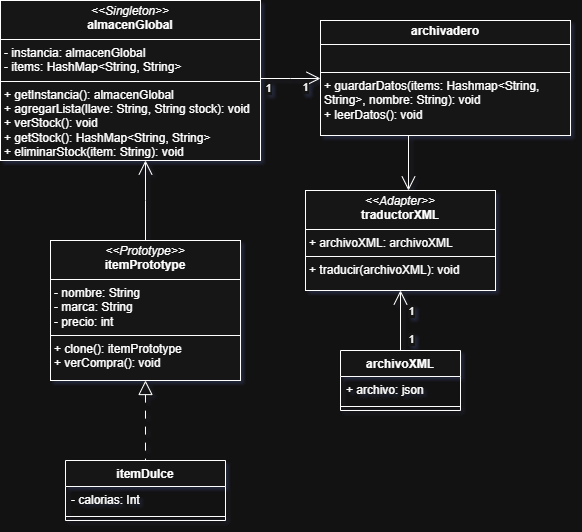

The diagram above was exported from draw.io. Its source (the exported page's mxGraphModel, read from the mxfile embedded in the PNG):
<mxGraphModel dx="1323" dy="804" grid="1" gridSize="10" guides="1" tooltips="1" connect="1" arrows="1" fold="1" page="1" pageScale="1" pageWidth="827" pageHeight="1169" math="0" shadow="0">
  <root>
    <mxCell id="0" />
    <mxCell id="1" parent="0" />
    <mxCell id="DzD1fSjtfrOKbrPc42v1-1" value="&lt;p style=&quot;margin:0px;margin-top:4px;text-align:center;&quot;&gt;&lt;i&gt;&amp;lt;&amp;lt;Adapter&amp;gt;&amp;gt;&lt;/i&gt;&lt;br&gt;&lt;b&gt;traductorXML&lt;/b&gt;&lt;/p&gt;&lt;hr size=&quot;1&quot; style=&quot;border-style:solid;&quot;&gt;&lt;p style=&quot;margin:0px;margin-left:4px;&quot;&gt;+ archivoXML: archivoXML&lt;br&gt;&lt;/p&gt;&lt;hr size=&quot;1&quot; style=&quot;border-style:solid;&quot;&gt;&lt;p style=&quot;margin:0px;margin-left:4px;&quot;&gt;+ traducir(archivoXML): void&lt;br&gt;&lt;/p&gt;" style="verticalAlign=top;align=left;overflow=fill;html=1;whiteSpace=wrap;" parent="1" vertex="1">
      <mxGeometry x="415" y="640" width="190" height="100" as="geometry" />
    </mxCell>
    <mxCell id="G74_ku45RZ2kgW8zOEZZ-22" value="1" style="edgeStyle=elbowEdgeStyle;rounded=0;orthogonalLoop=1;jettySize=auto;html=1;elbow=vertical;endArrow=open;endFill=0;endSize=12;" parent="1" source="DzD1fSjtfrOKbrPc42v1-2" target="kW1wYSmfoZoTAaFfR0I4-1" edge="1">
      <mxGeometry x="0.5" y="-9" relative="1" as="geometry">
        <mxPoint as="offset" />
      </mxGeometry>
    </mxCell>
    <mxCell id="G74_ku45RZ2kgW8zOEZZ-27" value="1" style="edgeLabel;html=1;align=center;verticalAlign=middle;resizable=0;points=[];" parent="G74_ku45RZ2kgW8zOEZZ-22" connectable="0" vertex="1">
      <mxGeometry x="-0.675" y="-2" relative="1" as="geometry">
        <mxPoint x="-3" y="7" as="offset" />
      </mxGeometry>
    </mxCell>
    <mxCell id="DzD1fSjtfrOKbrPc42v1-2" value="&lt;p style=&quot;margin:0px;margin-top:4px;text-align:center;&quot;&gt;&lt;i&gt;&amp;lt;&amp;lt;Singleton&amp;gt;&amp;gt;&lt;/i&gt;&lt;br&gt;&lt;b&gt;almacenGlobal&lt;/b&gt;&lt;/p&gt;&lt;hr size=&quot;1&quot; style=&quot;border-style:solid;&quot;&gt;&lt;p style=&quot;margin:0px;margin-left:4px;&quot;&gt;- instancia: almacenGlobal&lt;br&gt;- items: HashMap&amp;lt;String, String&amp;gt;&lt;/p&gt;&lt;hr size=&quot;1&quot; style=&quot;border-style:solid;&quot;&gt;&lt;p style=&quot;margin:0px;margin-left:4px;&quot;&gt;+ getInstancia(): almacenGlobal&lt;br&gt;+ agregarLista(llave: String, String stock): void&lt;/p&gt;&lt;p style=&quot;margin:0px;margin-left:4px;&quot;&gt;+ verStock(): void&lt;/p&gt;&lt;p style=&quot;margin:0px;margin-left:4px;&quot;&gt;+ getStock(): HashMap&amp;lt;String, String&amp;gt;&lt;/p&gt;&lt;p style=&quot;margin:0px;margin-left:4px;&quot;&gt;+ eliminarStock(item: String): void&lt;/p&gt;" style="verticalAlign=top;align=left;overflow=fill;html=1;whiteSpace=wrap;" parent="1" vertex="1">
      <mxGeometry x="110" y="450" width="260" height="160" as="geometry" />
    </mxCell>
    <mxCell id="vy4OXWbuFrZIp3uoctkL-3" value="" style="edgeStyle=elbowEdgeStyle;rounded=0;orthogonalLoop=1;jettySize=auto;html=1;endArrow=none;endFill=0;endSize=12;dashed=1;dashPattern=8 8;startArrow=block;startFill=0;startSize=12;" parent="1" source="DzD1fSjtfrOKbrPc42v1-3" target="G74_ku45RZ2kgW8zOEZZ-1" edge="1">
      <mxGeometry relative="1" as="geometry" />
    </mxCell>
    <mxCell id="vy4OXWbuFrZIp3uoctkL-4" value="" style="edgeStyle=elbowEdgeStyle;rounded=0;orthogonalLoop=1;jettySize=auto;html=1;endArrow=open;endFill=0;endSize=12;" parent="1" source="DzD1fSjtfrOKbrPc42v1-3" target="DzD1fSjtfrOKbrPc42v1-2" edge="1">
      <mxGeometry relative="1" as="geometry" />
    </mxCell>
    <mxCell id="DzD1fSjtfrOKbrPc42v1-3" value="&lt;p style=&quot;margin:0px;margin-top:4px;text-align:center;&quot;&gt;&lt;i&gt;&amp;lt;&amp;lt;Prototype&amp;gt;&amp;gt;&lt;/i&gt;&lt;br&gt;&lt;b&gt;itemPrototype&lt;/b&gt;&lt;/p&gt;&lt;hr size=&quot;1&quot; style=&quot;border-style:solid;&quot;&gt;&lt;p style=&quot;margin:0px;margin-left:4px;&quot;&gt;- nombre: String&lt;/p&gt;&lt;p style=&quot;margin:0px;margin-left:4px;&quot;&gt;- marca: String&lt;/p&gt;&lt;p style=&quot;margin:0px;margin-left:4px;&quot;&gt;- precio: int&lt;/p&gt;&lt;hr size=&quot;1&quot; style=&quot;border-style:solid;&quot;&gt;&lt;p style=&quot;margin:0px;margin-left:4px;&quot;&gt;+ clone():&amp;nbsp;&lt;span style=&quot;text-align: center;&quot;&gt;itemPrototype&lt;/span&gt;&lt;br&gt;+ verCompra(): void&lt;/p&gt;" style="verticalAlign=top;align=left;overflow=fill;html=1;whiteSpace=wrap;" parent="1" vertex="1">
      <mxGeometry x="160" y="690" width="190" height="140" as="geometry" />
    </mxCell>
    <mxCell id="G74_ku45RZ2kgW8zOEZZ-1" value="itemDulce" style="swimlane;fontStyle=1;align=center;verticalAlign=top;childLayout=stackLayout;horizontal=1;startSize=26;horizontalStack=0;resizeParent=1;resizeParentMax=0;resizeLast=0;collapsible=1;marginBottom=0;whiteSpace=wrap;html=1;" parent="1" vertex="1">
      <mxGeometry x="175" y="910" width="160" height="60" as="geometry" />
    </mxCell>
    <mxCell id="vy4OXWbuFrZIp3uoctkL-1" value="- calorias: Int" style="text;strokeColor=none;fillColor=none;align=left;verticalAlign=top;spacingLeft=4;spacingRight=4;overflow=hidden;rotatable=0;points=[[0,0.5],[1,0.5]];portConstraint=eastwest;whiteSpace=wrap;html=1;" parent="G74_ku45RZ2kgW8zOEZZ-1" vertex="1">
      <mxGeometry y="26" width="160" height="26" as="geometry" />
    </mxCell>
    <mxCell id="G74_ku45RZ2kgW8zOEZZ-3" value="" style="line;strokeWidth=1;fillColor=none;align=left;verticalAlign=middle;spacingTop=-1;spacingLeft=3;spacingRight=3;rotatable=0;labelPosition=right;points=[];portConstraint=eastwest;strokeColor=inherit;" parent="G74_ku45RZ2kgW8zOEZZ-1" vertex="1">
      <mxGeometry y="52" width="160" height="8" as="geometry" />
    </mxCell>
    <mxCell id="G74_ku45RZ2kgW8zOEZZ-21" value="" style="edgeStyle=elbowEdgeStyle;rounded=0;orthogonalLoop=1;jettySize=auto;html=1;endArrow=open;endFill=0;endSize=12;" parent="1" source="kW1wYSmfoZoTAaFfR0I4-1" target="DzD1fSjtfrOKbrPc42v1-1" edge="1">
      <mxGeometry relative="1" as="geometry" />
    </mxCell>
    <mxCell id="G74_ku45RZ2kgW8zOEZZ-26" value="" style="edgeStyle=orthogonalEdgeStyle;rounded=0;orthogonalLoop=1;jettySize=auto;html=1;endArrow=open;endFill=0;endSize=12;" parent="1" source="G74_ku45RZ2kgW8zOEZZ-23" target="DzD1fSjtfrOKbrPc42v1-1" edge="1">
      <mxGeometry relative="1" as="geometry" />
    </mxCell>
    <mxCell id="G74_ku45RZ2kgW8zOEZZ-28" value="1" style="edgeLabel;html=1;align=center;verticalAlign=middle;resizable=0;points=[];" parent="G74_ku45RZ2kgW8zOEZZ-26" connectable="0" vertex="1">
      <mxGeometry x="-0.6667" relative="1" as="geometry">
        <mxPoint x="10" y="-2" as="offset" />
      </mxGeometry>
    </mxCell>
    <mxCell id="G74_ku45RZ2kgW8zOEZZ-29" value="1" style="edgeLabel;html=1;align=center;verticalAlign=middle;resizable=0;points=[];" parent="G74_ku45RZ2kgW8zOEZZ-26" connectable="0" vertex="1">
      <mxGeometry x="0.1111" relative="1" as="geometry">
        <mxPoint x="10" y="-7" as="offset" />
      </mxGeometry>
    </mxCell>
    <mxCell id="G74_ku45RZ2kgW8zOEZZ-23" value="archivoXML" style="swimlane;fontStyle=1;align=center;verticalAlign=top;childLayout=stackLayout;horizontal=1;startSize=26;horizontalStack=0;resizeParent=1;resizeParentMax=0;resizeLast=0;collapsible=1;marginBottom=0;whiteSpace=wrap;html=1;" parent="1" vertex="1">
      <mxGeometry x="450" y="800" width="120" height="60" as="geometry" />
    </mxCell>
    <mxCell id="G74_ku45RZ2kgW8zOEZZ-24" value="+ archivo: json" style="text;strokeColor=none;fillColor=none;align=left;verticalAlign=top;spacingLeft=4;spacingRight=4;overflow=hidden;rotatable=0;points=[[0,0.5],[1,0.5]];portConstraint=eastwest;whiteSpace=wrap;html=1;" parent="G74_ku45RZ2kgW8zOEZZ-23" vertex="1">
      <mxGeometry y="26" width="120" height="26" as="geometry" />
    </mxCell>
    <mxCell id="G74_ku45RZ2kgW8zOEZZ-25" value="" style="line;strokeWidth=1;fillColor=none;align=left;verticalAlign=middle;spacingTop=-1;spacingLeft=3;spacingRight=3;rotatable=0;labelPosition=right;points=[];portConstraint=eastwest;strokeColor=inherit;" parent="G74_ku45RZ2kgW8zOEZZ-23" vertex="1">
      <mxGeometry y="52" width="120" height="8" as="geometry" />
    </mxCell>
    <mxCell id="kW1wYSmfoZoTAaFfR0I4-1" value="&lt;p style=&quot;margin:0px;margin-top:4px;text-align:center;&quot;&gt;&lt;b&gt;archivadero&lt;/b&gt;&lt;/p&gt;&lt;hr size=&quot;1&quot; style=&quot;border-style:solid;&quot;&gt;&lt;p style=&quot;margin:0px;margin-left:4px;&quot;&gt;&lt;br&gt;&lt;/p&gt;&lt;hr size=&quot;1&quot; style=&quot;border-style:solid;&quot;&gt;&lt;p style=&quot;margin: 0px 0px 0px 4px;&quot;&gt;+ guardarDatos(items: Hashmap&amp;lt;String, String&amp;gt;, nombre: String): void&lt;/p&gt;&lt;p style=&quot;margin: 0px 0px 0px 4px;&quot;&gt;+ leerDatos(): void&lt;/p&gt;" style="verticalAlign=top;align=left;overflow=fill;html=1;whiteSpace=wrap;" vertex="1" parent="1">
      <mxGeometry x="430" y="470" width="250" height="115" as="geometry" />
    </mxCell>
  </root>
</mxGraphModel>